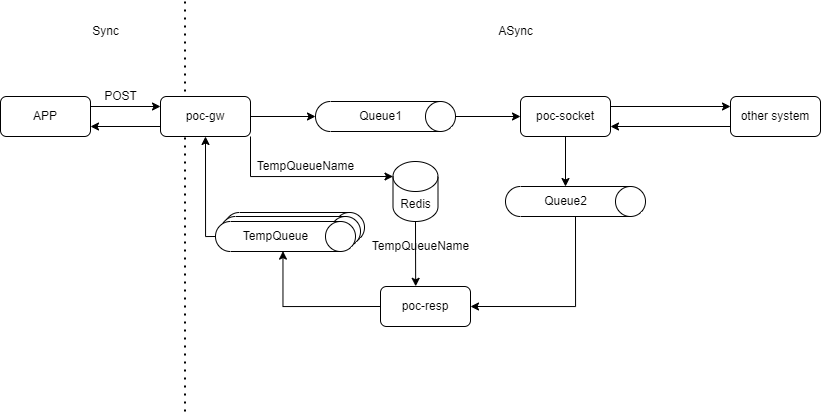

The diagram above was exported from draw.io. Its source (the exported page's mxGraphModel, read from the mxfile embedded in the PNG):
<mxGraphModel dx="1235" dy="568" grid="1" gridSize="10" guides="1" tooltips="1" connect="1" arrows="1" fold="1" page="1" pageScale="1" pageWidth="850" pageHeight="1100" math="0" shadow="0">
  <root>
    <mxCell id="0" />
    <mxCell id="1" parent="0" />
    <mxCell id="2" value="" style="shape=cylinder3;whiteSpace=wrap;html=1;boundedLbl=1;backgroundOutline=1;size=15;rotation=90;" vertex="1" parent="1">
      <mxGeometry x="294" y="806" width="30" height="140" as="geometry" />
    </mxCell>
    <mxCell id="3" value="" style="shape=cylinder3;whiteSpace=wrap;html=1;boundedLbl=1;backgroundOutline=1;size=15;rotation=90;" vertex="1" parent="1">
      <mxGeometry x="290" y="810" width="30" height="140" as="geometry" />
    </mxCell>
    <mxCell id="4" style="edgeStyle=orthogonalEdgeStyle;rounded=0;orthogonalLoop=1;jettySize=auto;html=1;exitX=1;exitY=0.25;exitDx=0;exitDy=0;entryX=0;entryY=0.25;entryDx=0;entryDy=0;" edge="1" source="6" target="18" parent="1">
      <mxGeometry relative="1" as="geometry" />
    </mxCell>
    <mxCell id="5" style="edgeStyle=orthogonalEdgeStyle;rounded=0;orthogonalLoop=1;jettySize=auto;html=1;exitX=0.5;exitY=1;exitDx=0;exitDy=0;entryX=0.5;entryY=0;entryDx=0;entryDy=0;entryPerimeter=0;" edge="1" source="6" target="21" parent="1">
      <mxGeometry relative="1" as="geometry" />
    </mxCell>
    <mxCell id="6" value="poc-socket" style="rounded=1;whiteSpace=wrap;html=1;" vertex="1" parent="1">
      <mxGeometry x="535" y="745" width="90" height="40" as="geometry" />
    </mxCell>
    <mxCell id="7" style="edgeStyle=orthogonalEdgeStyle;rounded=0;orthogonalLoop=1;jettySize=auto;html=1;exitX=0;exitY=0.5;exitDx=0;exitDy=0;entryX=0.583;entryY=0.987;entryDx=0;entryDy=0;entryPerimeter=0;" edge="1" source="8" target="22" parent="1">
      <mxGeometry relative="1" as="geometry" />
    </mxCell>
    <mxCell id="8" value="poc-resp" style="rounded=1;whiteSpace=wrap;html=1;" vertex="1" parent="1">
      <mxGeometry x="395" y="935" width="90" height="40" as="geometry" />
    </mxCell>
    <mxCell id="9" style="edgeStyle=orthogonalEdgeStyle;rounded=0;orthogonalLoop=1;jettySize=auto;html=1;exitX=0.5;exitY=0;exitDx=0;exitDy=0;exitPerimeter=0;entryX=0;entryY=0.5;entryDx=0;entryDy=0;" edge="1" source="10" target="6" parent="1">
      <mxGeometry relative="1" as="geometry" />
    </mxCell>
    <mxCell id="10" value="" style="shape=cylinder3;whiteSpace=wrap;html=1;boundedLbl=1;backgroundOutline=1;size=15;rotation=90;" vertex="1" parent="1">
      <mxGeometry x="385" y="695" width="30" height="140" as="geometry" />
    </mxCell>
    <mxCell id="11" style="edgeStyle=orthogonalEdgeStyle;rounded=0;orthogonalLoop=1;jettySize=auto;html=1;exitX=1;exitY=0.5;exitDx=0;exitDy=0;exitPerimeter=0;entryX=1;entryY=0.5;entryDx=0;entryDy=0;" edge="1" source="12" target="8" parent="1">
      <mxGeometry relative="1" as="geometry" />
    </mxCell>
    <mxCell id="12" value="" style="shape=cylinder3;whiteSpace=wrap;html=1;boundedLbl=1;backgroundOutline=1;size=15;rotation=90;" vertex="1" parent="1">
      <mxGeometry x="575" y="780" width="30" height="140" as="geometry" />
    </mxCell>
    <mxCell id="13" style="edgeStyle=orthogonalEdgeStyle;rounded=0;orthogonalLoop=1;jettySize=auto;html=1;exitX=0.5;exitY=1;exitDx=0;exitDy=0;exitPerimeter=0;entryX=0.5;entryY=1;entryDx=0;entryDy=0;" edge="1" source="14" target="26" parent="1">
      <mxGeometry relative="1" as="geometry">
        <Array as="points">
          <mxPoint x="220" y="885" />
        </Array>
      </mxGeometry>
    </mxCell>
    <mxCell id="14" value="" style="shape=cylinder3;whiteSpace=wrap;html=1;boundedLbl=1;backgroundOutline=1;size=15;rotation=90;" vertex="1" parent="1">
      <mxGeometry x="285" y="815" width="30" height="140" as="geometry" />
    </mxCell>
    <mxCell id="15" style="edgeStyle=orthogonalEdgeStyle;rounded=0;orthogonalLoop=1;jettySize=auto;html=1;exitX=1;exitY=0.25;exitDx=0;exitDy=0;entryX=0;entryY=0.25;entryDx=0;entryDy=0;" edge="1" source="16" target="26" parent="1">
      <mxGeometry relative="1" as="geometry" />
    </mxCell>
    <mxCell id="16" value="APP" style="rounded=1;whiteSpace=wrap;html=1;" vertex="1" parent="1">
      <mxGeometry x="15" y="745" width="90" height="40" as="geometry" />
    </mxCell>
    <mxCell id="17" style="edgeStyle=orthogonalEdgeStyle;rounded=0;orthogonalLoop=1;jettySize=auto;html=1;exitX=0;exitY=0.75;exitDx=0;exitDy=0;entryX=1;entryY=0.75;entryDx=0;entryDy=0;" edge="1" source="18" target="6" parent="1">
      <mxGeometry relative="1" as="geometry" />
    </mxCell>
    <mxCell id="18" value="other system" style="rounded=1;whiteSpace=wrap;html=1;" vertex="1" parent="1">
      <mxGeometry x="745" y="745" width="90" height="40" as="geometry" />
    </mxCell>
    <mxCell id="19" value="Queue1" style="text;html=1;align=center;verticalAlign=middle;resizable=0;points=[];autosize=1;strokeColor=none;fillColor=none;" vertex="1" parent="1">
      <mxGeometry x="360" y="750" width="70" height="30" as="geometry" />
    </mxCell>
    <mxCell id="20" value="" style="endArrow=none;dashed=1;html=1;dashPattern=1 3;strokeWidth=2;rounded=0;" edge="1" parent="1">
      <mxGeometry width="50" height="50" relative="1" as="geometry">
        <mxPoint x="199.5" y="1060" as="sourcePoint" />
        <mxPoint x="199.5" y="650" as="targetPoint" />
      </mxGeometry>
    </mxCell>
    <mxCell id="21" value="Queue2" style="text;html=1;align=center;verticalAlign=middle;resizable=0;points=[];autosize=1;strokeColor=none;fillColor=none;" vertex="1" parent="1">
      <mxGeometry x="545" y="835" width="70" height="30" as="geometry" />
    </mxCell>
    <mxCell id="22" value="TempQueue" style="text;html=1;align=center;verticalAlign=middle;resizable=0;points=[];autosize=1;strokeColor=none;fillColor=none;" vertex="1" parent="1">
      <mxGeometry x="245" y="870" width="90" height="30" as="geometry" />
    </mxCell>
    <mxCell id="23" style="edgeStyle=orthogonalEdgeStyle;rounded=0;orthogonalLoop=1;jettySize=auto;html=1;exitX=0;exitY=0.75;exitDx=0;exitDy=0;entryX=1;entryY=0.75;entryDx=0;entryDy=0;" edge="1" source="26" target="16" parent="1">
      <mxGeometry relative="1" as="geometry" />
    </mxCell>
    <mxCell id="24" style="edgeStyle=orthogonalEdgeStyle;rounded=0;orthogonalLoop=1;jettySize=auto;html=1;exitX=1;exitY=0.5;exitDx=0;exitDy=0;entryX=0.5;entryY=1;entryDx=0;entryDy=0;entryPerimeter=0;" edge="1" source="26" target="10" parent="1">
      <mxGeometry relative="1" as="geometry" />
    </mxCell>
    <mxCell id="25" style="edgeStyle=orthogonalEdgeStyle;rounded=0;orthogonalLoop=1;jettySize=auto;html=1;entryX=0;entryY=0;entryDx=0;entryDy=15;entryPerimeter=0;" edge="1" source="26" target="31" parent="1">
      <mxGeometry relative="1" as="geometry">
        <Array as="points">
          <mxPoint x="265" y="825" />
        </Array>
      </mxGeometry>
    </mxCell>
    <mxCell id="26" value="poc-gw" style="rounded=1;whiteSpace=wrap;html=1;" vertex="1" parent="1">
      <mxGeometry x="175" y="745" width="90" height="40" as="geometry" />
    </mxCell>
    <mxCell id="27" value="Sync" style="text;html=1;align=center;verticalAlign=middle;resizable=0;points=[];autosize=1;strokeColor=none;fillColor=none;" vertex="1" parent="1">
      <mxGeometry x="95" y="665" width="50" height="30" as="geometry" />
    </mxCell>
    <mxCell id="28" value="ASync" style="text;html=1;align=center;verticalAlign=middle;resizable=0;points=[];autosize=1;strokeColor=none;fillColor=none;" vertex="1" parent="1">
      <mxGeometry x="500" y="665" width="60" height="30" as="geometry" />
    </mxCell>
    <mxCell id="29" value="POST" style="text;html=1;align=center;verticalAlign=middle;resizable=0;points=[];autosize=1;strokeColor=none;fillColor=none;" vertex="1" parent="1">
      <mxGeometry x="105" y="730" width="60" height="30" as="geometry" />
    </mxCell>
    <mxCell id="30" style="edgeStyle=orthogonalEdgeStyle;rounded=0;orthogonalLoop=1;jettySize=auto;html=1;exitX=0.5;exitY=1;exitDx=0;exitDy=0;exitPerimeter=0;entryX=0.391;entryY=-0.005;entryDx=0;entryDy=0;entryPerimeter=0;" edge="1" source="31" target="8" parent="1">
      <mxGeometry relative="1" as="geometry" />
    </mxCell>
    <mxCell id="31" value="Redis" style="shape=cylinder3;whiteSpace=wrap;html=1;boundedLbl=1;backgroundOutline=1;size=15;" vertex="1" parent="1">
      <mxGeometry x="407.5" y="810" width="45" height="60" as="geometry" />
    </mxCell>
    <mxCell id="32" value="TempQueueName" style="text;html=1;align=center;verticalAlign=middle;resizable=0;points=[];autosize=1;strokeColor=none;fillColor=none;" vertex="1" parent="1">
      <mxGeometry x="260" y="800" width="120" height="30" as="geometry" />
    </mxCell>
    <mxCell id="33" value="TempQueueName" style="text;html=1;align=center;verticalAlign=middle;resizable=0;points=[];autosize=1;strokeColor=none;fillColor=none;" vertex="1" parent="1">
      <mxGeometry x="375" y="880" width="120" height="30" as="geometry" />
    </mxCell>
  </root>
</mxGraphModel>